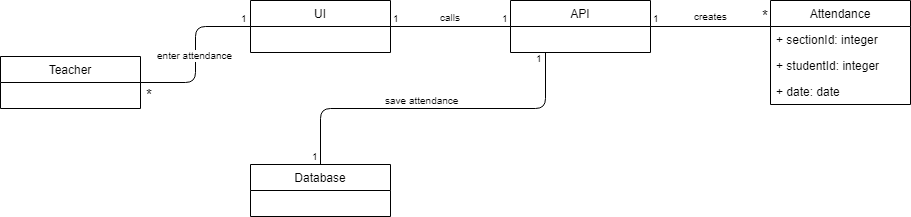

The diagram above was exported from draw.io. Its source (the exported page's mxGraphModel, read from the mxfile embedded in the PNG):
<mxGraphModel dx="840" dy="452" grid="1" gridSize="10" guides="1" tooltips="1" connect="1" arrows="1" fold="1" page="1" pageScale="1" pageWidth="850" pageHeight="1100" math="0" shadow="0">
  <root>
    <mxCell id="0" />
    <mxCell id="1" parent="0" />
    <mxCell id="TZb3LAIrVW6zPOXExeUa-1" value="Teacher" style="swimlane;fontStyle=0;childLayout=stackLayout;horizontal=1;startSize=26;fillColor=none;horizontalStack=0;resizeParent=1;resizeParentMax=0;resizeLast=0;collapsible=1;marginBottom=0;" parent="1" vertex="1">
      <mxGeometry x="30" y="272" width="140" height="52" as="geometry">
        <mxRectangle x="120" y="80" width="90" height="26" as="alternateBounds" />
      </mxGeometry>
    </mxCell>
    <mxCell id="TZb3LAIrVW6zPOXExeUa-2" value="Database" style="swimlane;fontStyle=0;childLayout=stackLayout;horizontal=1;startSize=26;fillColor=none;horizontalStack=0;resizeParent=1;resizeParentMax=0;resizeLast=0;collapsible=1;marginBottom=0;" parent="1" vertex="1">
      <mxGeometry x="280" y="380" width="140" height="52" as="geometry" />
    </mxCell>
    <mxCell id="TZb3LAIrVW6zPOXExeUa-3" value="UI" style="swimlane;fontStyle=0;childLayout=stackLayout;horizontal=1;startSize=26;fillColor=none;horizontalStack=0;resizeParent=1;resizeParentMax=0;resizeLast=0;collapsible=1;marginBottom=0;" parent="1" vertex="1">
      <mxGeometry x="280" y="216" width="140" height="52" as="geometry" />
    </mxCell>
    <mxCell id="TZb3LAIrVW6zPOXExeUa-4" value="API" style="swimlane;fontStyle=0;childLayout=stackLayout;horizontal=1;startSize=26;fillColor=none;horizontalStack=0;resizeParent=1;resizeParentMax=0;resizeLast=0;collapsible=1;marginBottom=0;" parent="1" vertex="1">
      <mxGeometry x="540" y="216" width="140" height="52" as="geometry" />
    </mxCell>
    <mxCell id="TZb3LAIrVW6zPOXExeUa-5" value="" style="endArrow=none;html=1;edgeStyle=orthogonalEdgeStyle;entryX=0;entryY=0.5;entryDx=0;entryDy=0;exitX=1;exitY=0.5;exitDx=0;exitDy=0;" parent="1" source="TZb3LAIrVW6zPOXExeUa-1" target="TZb3LAIrVW6zPOXExeUa-3" edge="1">
      <mxGeometry relative="1" as="geometry">
        <mxPoint x="170" y="311" as="sourcePoint" />
        <mxPoint x="250" y="270" as="targetPoint" />
      </mxGeometry>
    </mxCell>
    <mxCell id="TZb3LAIrVW6zPOXExeUa-6" value="enter attendance" style="resizable=0;html=1;align=right;verticalAlign=bottom;labelBackgroundColor=#ffffff;fontSize=10;" parent="TZb3LAIrVW6zPOXExeUa-5" connectable="0" vertex="1">
      <mxGeometry x="1" relative="1" as="geometry">
        <mxPoint x="-16" y="37" as="offset" />
      </mxGeometry>
    </mxCell>
    <mxCell id="TZb3LAIrVW6zPOXExeUa-7" value="1" style="resizable=0;html=1;align=right;verticalAlign=bottom;labelBackgroundColor=#ffffff;fontSize=10;" parent="1" connectable="0" vertex="1">
      <mxGeometry x="309" y="184" as="geometry">
        <mxPoint x="-30" y="58" as="offset" />
      </mxGeometry>
    </mxCell>
    <mxCell id="TZb3LAIrVW6zPOXExeUa-8" value="&lt;font style=&quot;font-size: 15px&quot;&gt;*&lt;/font&gt;" style="resizable=0;html=1;align=right;verticalAlign=bottom;labelBackgroundColor=#ffffff;fontSize=10;" parent="1" connectable="0" vertex="1">
      <mxGeometry x="194" y="265" as="geometry">
        <mxPoint x="-10" y="56" as="offset" />
      </mxGeometry>
    </mxCell>
    <mxCell id="TZb3LAIrVW6zPOXExeUa-9" value="" style="endArrow=none;html=1;edgeStyle=orthogonalEdgeStyle;" parent="1" edge="1">
      <mxGeometry relative="1" as="geometry">
        <mxPoint x="420" y="242" as="sourcePoint" />
        <mxPoint x="540" y="242" as="targetPoint" />
      </mxGeometry>
    </mxCell>
    <mxCell id="TZb3LAIrVW6zPOXExeUa-10" value="1" style="resizable=0;html=1;align=left;verticalAlign=bottom;labelBackgroundColor=#ffffff;fontSize=10;" parent="TZb3LAIrVW6zPOXExeUa-9" connectable="0" vertex="1">
      <mxGeometry x="-1" relative="1" as="geometry" />
    </mxCell>
    <mxCell id="TZb3LAIrVW6zPOXExeUa-11" value="1" style="resizable=0;html=1;align=right;verticalAlign=bottom;labelBackgroundColor=#ffffff;fontSize=10;" parent="TZb3LAIrVW6zPOXExeUa-9" connectable="0" vertex="1">
      <mxGeometry x="1" relative="1" as="geometry" />
    </mxCell>
    <mxCell id="TZb3LAIrVW6zPOXExeUa-12" value="calls" style="resizable=0;html=1;align=right;verticalAlign=bottom;labelBackgroundColor=#ffffff;fontSize=10;" parent="1" connectable="0" vertex="1">
      <mxGeometry x="502" y="185" as="geometry">
        <mxPoint x="-10" y="56" as="offset" />
      </mxGeometry>
    </mxCell>
    <mxCell id="TZb3LAIrVW6zPOXExeUa-13" value="" style="endArrow=none;html=1;edgeStyle=orthogonalEdgeStyle;exitX=0.25;exitY=1;exitDx=0;exitDy=0;" parent="1" source="TZb3LAIrVW6zPOXExeUa-4" target="TZb3LAIrVW6zPOXExeUa-2" edge="1">
      <mxGeometry relative="1" as="geometry">
        <mxPoint x="590" y="310" as="sourcePoint" />
        <mxPoint x="710" y="310" as="targetPoint" />
      </mxGeometry>
    </mxCell>
    <mxCell id="TZb3LAIrVW6zPOXExeUa-14" value="1" style="resizable=0;html=1;align=left;verticalAlign=bottom;labelBackgroundColor=#ffffff;fontSize=10;" parent="TZb3LAIrVW6zPOXExeUa-13" connectable="0" vertex="1">
      <mxGeometry x="-1" relative="1" as="geometry">
        <mxPoint x="-12" y="14" as="offset" />
      </mxGeometry>
    </mxCell>
    <mxCell id="TZb3LAIrVW6zPOXExeUa-15" value="1" style="resizable=0;html=1;align=right;verticalAlign=bottom;labelBackgroundColor=#ffffff;fontSize=10;" parent="TZb3LAIrVW6zPOXExeUa-13" connectable="0" vertex="1">
      <mxGeometry x="1" relative="1" as="geometry" />
    </mxCell>
    <mxCell id="TZb3LAIrVW6zPOXExeUa-16" value="save attendance" style="resizable=0;html=1;align=right;verticalAlign=bottom;labelBackgroundColor=#ffffff;fontSize=10;" parent="1" connectable="0" vertex="1">
      <mxGeometry x="500" y="268" as="geometry">
        <mxPoint x="-10" y="56" as="offset" />
      </mxGeometry>
    </mxCell>
    <mxCell id="TZb3LAIrVW6zPOXExeUa-17" value="Attendance" style="swimlane;fontStyle=0;childLayout=stackLayout;horizontal=1;startSize=26;fillColor=none;horizontalStack=0;resizeParent=1;resizeParentMax=0;resizeLast=0;collapsible=1;marginBottom=0;" parent="1" vertex="1">
      <mxGeometry x="800" y="216" width="140" height="104" as="geometry" />
    </mxCell>
    <mxCell id="TZb3LAIrVW6zPOXExeUa-25" value="+ sectionId: integer" style="text;strokeColor=none;fillColor=none;align=left;verticalAlign=top;spacingLeft=4;spacingRight=4;overflow=hidden;rotatable=0;points=[[0,0.5],[1,0.5]];portConstraint=eastwest;" parent="TZb3LAIrVW6zPOXExeUa-17" vertex="1">
      <mxGeometry y="26" width="140" height="26" as="geometry" />
    </mxCell>
    <mxCell id="TZb3LAIrVW6zPOXExeUa-29" value="+ studentId: integer" style="text;strokeColor=none;fillColor=none;align=left;verticalAlign=top;spacingLeft=4;spacingRight=4;overflow=hidden;rotatable=0;points=[[0,0.5],[1,0.5]];portConstraint=eastwest;" parent="TZb3LAIrVW6zPOXExeUa-17" vertex="1">
      <mxGeometry y="52" width="140" height="26" as="geometry" />
    </mxCell>
    <mxCell id="TZb3LAIrVW6zPOXExeUa-28" value="+ date: date" style="text;strokeColor=none;fillColor=none;align=left;verticalAlign=top;spacingLeft=4;spacingRight=4;overflow=hidden;rotatable=0;points=[[0,0.5],[1,0.5]];portConstraint=eastwest;" parent="TZb3LAIrVW6zPOXExeUa-17" vertex="1">
      <mxGeometry y="78" width="140" height="26" as="geometry" />
    </mxCell>
    <mxCell id="TZb3LAIrVW6zPOXExeUa-18" value="creates" style="resizable=0;html=1;align=right;verticalAlign=bottom;labelBackgroundColor=#ffffff;fontSize=10;" parent="1" connectable="0" vertex="1">
      <mxGeometry x="769" y="184" as="geometry">
        <mxPoint x="-10" y="56" as="offset" />
      </mxGeometry>
    </mxCell>
    <mxCell id="TZb3LAIrVW6zPOXExeUa-19" value="" style="endArrow=none;html=1;edgeStyle=orthogonalEdgeStyle;" parent="1" edge="1">
      <mxGeometry relative="1" as="geometry">
        <mxPoint x="680" y="242" as="sourcePoint" />
        <mxPoint x="800" y="242" as="targetPoint" />
      </mxGeometry>
    </mxCell>
    <mxCell id="TZb3LAIrVW6zPOXExeUa-20" value="1" style="resizable=0;html=1;align=left;verticalAlign=bottom;labelBackgroundColor=#ffffff;fontSize=10;" parent="TZb3LAIrVW6zPOXExeUa-19" connectable="0" vertex="1">
      <mxGeometry x="-1" relative="1" as="geometry" />
    </mxCell>
    <mxCell id="TZb3LAIrVW6zPOXExeUa-21" value="&lt;font style=&quot;font-size: 15px&quot;&gt;*&lt;/font&gt;" style="resizable=0;html=1;align=right;verticalAlign=bottom;labelBackgroundColor=#ffffff;fontSize=10;" parent="TZb3LAIrVW6zPOXExeUa-19" connectable="0" vertex="1">
      <mxGeometry x="1" relative="1" as="geometry" />
    </mxCell>
  </root>
</mxGraphModel>